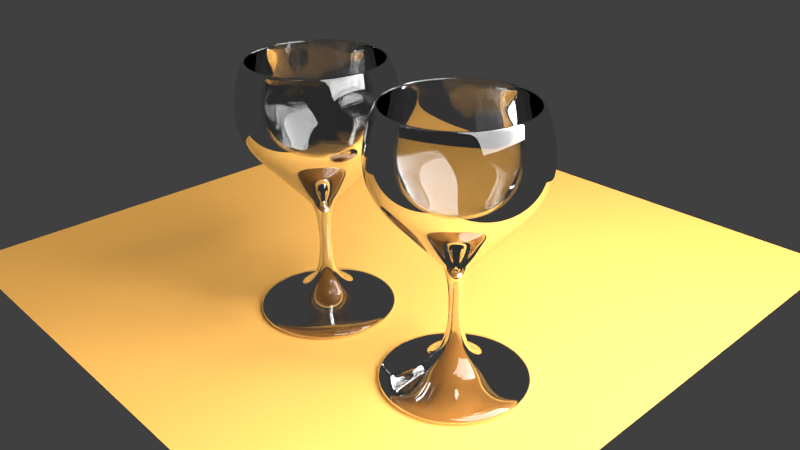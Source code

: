# Source: glass.blend  (saved by Blender 2.64.0; exported with 4.5.12 LTS)
import bpy
from mathutils import Matrix  # noqa: F401  (used for matrix-valued properties, if any)

bpy.ops.wm.read_factory_settings(use_empty=True)
scene = bpy.context.scene
scene.name = 'Scene'

# ---- collections
col_collection_1 = bpy.data.collections.new('Collection 1'); scene.collection.children.link(col_collection_1)

# ---- materials (node trees are filled in below, after node groups)
mat_material_004 = bpy.data.materials.new('Material.004')
mat_material_004.alpha_threshold = 0.0
mat_material_004.roughness = 0.5
mat_material_004.line_color = (0.0, 0.0, 0.0, 1.0)
mat_material_006 = bpy.data.materials.new('Material.006')
mat_material_006.alpha_threshold = 0.0
mat_material_006.roughness = 0.5
mat_material_006.line_color = (0.0, 0.0, 0.0, 1.0)
mat_material_005 = bpy.data.materials.new('Material.005')
mat_material_005.alpha_threshold = 0.0
mat_material_005.roughness = 0.5
mat_material_005.line_color = (0.0, 0.0, 0.0, 1.0)

# ---- material node trees
mat_material_004.use_nodes = True; mat_material_004.node_tree.nodes.clear()
_N = mat_material_004.node_tree.nodes; _L = mat_material_004.node_tree.links
n0 = _N.new('ShaderNodeOutputMaterial'); n0.name = 'Material Output'; n0.location = (300, 300)
n0.width = 120
n1 = _N.new('ShaderNodeBsdfGlass'); n1.name = 'Glass BSDF'; n1.location = (100, 300)
n1.distribution = 'BECKMANN'
n1.inputs[0].default_value = (0.8, 0.8, 0.8, 1.0)
n1.inputs[2].default_value = 1.45
_L.new(n1.outputs[0], n0.inputs[0])
n0.is_active_output = True
mat_material_006.use_nodes = True; mat_material_006.node_tree.nodes.clear()
_N = mat_material_006.node_tree.nodes; _L = mat_material_006.node_tree.links
n0 = _N.new('ShaderNodeOutputMaterial'); n0.name = 'Material Output'; n0.location = (300, 300)
n0.width = 120
n1 = _N.new('ShaderNodeEmission'); n1.name = 'Emission'; n1.location = (100, 300)
n1.width = 150
n1.inputs[0].default_value = (0.8, 0.8, 0.8, 1.0)
n1.inputs[1].default_value = 20.0
_L.new(n1.outputs[0], n0.inputs[0])
n0.is_active_output = True
mat_material_005.use_nodes = True; mat_material_005.node_tree.nodes.clear()
_N = mat_material_005.node_tree.nodes; _L = mat_material_005.node_tree.links
n0 = _N.new('ShaderNodeOutputMaterial'); n0.name = 'Material Output'; n0.location = (300, 300)
n0.width = 120
n1 = _N.new('ShaderNodeBsdfDiffuse'); n1.name = 'Diffuse BSDF'; n1.location = (10, 300)
n1.inputs[0].default_value = (0.8, 0.4111, 0.09398, 1.0)
_L.new(n1.outputs[0], n0.inputs[0])
n0.is_active_output = True

# ---- world
world_world = bpy.data.worlds.new('World'); scene.world = world_world
world_world.color = (0.05088, 0.05088, 0.05088)
world_world.use_sun_shadow = False
world_world.sun_shadow_jitter_overblur = 0.0
world_world.cycles.sampling_method = 'MANUAL'
world_world.cycles.sample_map_resolution = 256

# ---- cameras
cam_camera = bpy.data.cameras.new('Camera')
cam_camera.clip_end = 100.0
cam_camera.lens = 35.0
cam_camera.sensor_width = 32.0
cam_camera.sensor_height = 18.0
cam_camera.ortho_scale = 7.314
cam_camera.dof.focus_distance = 0.0

# ---- lights
light_lamp = bpy.data.lights.new('Lamp', 'POINT')
light_lamp.transmission_factor = 0.0
light_lamp.cutoff_distance = 30.0
light_lamp.energy = 100.0
light_lamp.shadow_buffer_clip_start = 1.001
light_lamp.shadow_soft_size = 1.0
light_lamp.shadow_maximum_resolution = 0.006
light_lamp.use_absolute_resolution = True
light_lamp.cycles.use_multiple_importance_sampling = False

# ---- meshes
me_cylinder_001 = bpy.data.meshes.new('Cylinder.001')
me_cylinder_001.from_pydata([(8.451e-08, 2.084e-07, -0.9363), (8.473e-08, 0.2641, -1.0), (3.592e-09, 0.9673, 1.043), (0.05152, 0.259, -1.0), (0.1887, 0.9487, 1.043), (0.1011, 0.244, -1.0), (0.3702, 0.8937, 1.043), (0.1467, 0.2196, -1.0), (0.5374, 0.8043, 1.043), (0.1868, 0.1868, -1.0), (0.684, 0.684, 1.043), (0.2196, 0.1467, -1.0), (0.8043, 0.5374, 1.043), (0.244, 0.1011, -1.0), (0.8937, 0.3702, 1.043), (0.259, 0.05152, -1.0), (0.9487, 0.1887, 1.043), (0.2641, 2.233e-07, -1.0), (0.9673, 8.05e-08, 1.043), (0.259, -0.05152, -1.0), (0.9487, -0.1887, 1.043), (0.244, -0.1011, -1.0), (0.8937, -0.3702, 1.043), (0.2196, -0.1467, -1.0), (0.8043, -0.5374, 1.043), (0.1868, -0.1868, -1.0), (0.684, -0.684, 1.043), (0.1467, -0.2196, -1.0), (0.5374, -0.8043, 1.043), (0.1011, -0.244, -1.0), (0.3702, -0.8937, 1.043), (0.05152, -0.259, -1.0), (0.1887, -0.9487, 1.043), (-1.322e-09, -0.2641, -1.0), (-3.116e-07, -0.9673, 1.043), (-0.05152, -0.259, -1.0), (-0.1887, -0.9487, 1.043), (-0.1011, -0.244, -1.0), (-0.3702, -0.8937, 1.043), (-0.1467, -0.2196, -1.0), (-0.5374, -0.8043, 1.043), (-0.1868, -0.1868, -1.0), (-0.684, -0.684, 1.043), (-0.2196, -0.1467, -1.0), (-0.8043, -0.5374, 1.043), (-0.244, -0.1011, -1.0), (-0.8937, -0.3702, 1.043), (-0.259, -0.05152, -1.0), (-0.9487, -0.1887, 1.043), (-0.2641, 4.584e-07, -1.0), (-0.9673, 9.415e-07, 1.043), (-0.259, 0.05153, -1.0), (-0.9487, 0.1887, 1.043), (-0.244, 0.1011, -1.0), (-0.8937, 0.3702, 1.043), (-0.2196, 0.1467, -1.0), (-0.8043, 0.5374, 1.043), (-0.1868, 0.1868, -1.0), (-0.684, 0.684, 1.043), (-0.1467, 0.2196, -1.0), (-0.5374, 0.8043, 1.043), (-0.1011, 0.244, -1.0), (-0.3702, 0.8937, 1.043), (-0.05152, 0.259, -1.0), (-0.1887, 0.9487, 1.043), (3.463e-08, 0.7084, -0.5), (-5.595e-09, 1.125, -0.04421), (-1.555e-08, 1.15, 0.5), (0.2244, 1.128, 0.5), (0.2195, 1.103, -0.04421), (0.1382, 0.6948, -0.5), (0.4402, 1.063, 0.5), (0.4305, 1.039, -0.04421), (0.2711, 0.6545, -0.5), (0.6391, 0.9564, 0.5), (0.625, 0.9354, -0.04421), (0.3936, 0.589, -0.5), (0.8134, 0.8134, 0.5), (0.7955, 0.7955, -0.04421), (0.5009, 0.5009, -0.5), (0.9564, 0.6391, 0.5), (0.9354, 0.625, -0.04421), (0.589, 0.3936, -0.5), (1.063, 0.4402, 0.5), (1.039, 0.4305, -0.04421), (0.6545, 0.2711, -0.5), (1.128, 0.2244, 0.5), (1.103, 0.2195, -0.04421), (0.6948, 0.1382, -0.5), (1.15, 3.803e-08, 0.5), (1.125, 4.57e-08, -0.04421), (0.7084, 1.366e-07, -0.5), (1.128, -0.2244, 0.5), (1.103, -0.2195, -0.04421), (0.6948, -0.1382, -0.5), (1.063, -0.4402, 0.5), (1.039, -0.4305, -0.04421), (0.6545, -0.2711, -0.5), (0.9564, -0.6391, 0.5), (0.9354, -0.625, -0.04421), (0.589, -0.3936, -0.5), (0.8134, -0.8134, 0.5), (0.7955, -0.7955, -0.04421), (0.5009, -0.5009, -0.5), (0.6391, -0.9564, 0.5), (0.625, -0.9354, -0.04421), (0.3936, -0.589, -0.5), (0.4402, -1.063, 0.5), (0.4305, -1.039, -0.04421), (0.2711, -0.6545, -0.5), (0.2244, -1.128, 0.5), (0.2195, -1.103, -0.04421), (0.1382, -0.6948, -0.5), (-3.904e-07, -1.15, 0.5), (-3.722e-07, -1.125, -0.04421), (-1.962e-07, -0.7084, -0.5), (-0.2244, -1.128, 0.5), (-0.2195, -1.103, -0.04421), (-0.1382, -0.6948, -0.5), (-0.4402, -1.063, 0.5), (-0.4305, -1.039, -0.04421), (-0.2711, -0.6545, -0.5), (-0.6391, -0.9564, 0.5), (-0.625, -0.9354, -0.04421), (-0.3936, -0.589, -0.5), (-0.8134, -0.8134, 0.5), (-0.7955, -0.7955, -0.04421), (-0.5009, -0.5009, -0.5), (-0.9564, -0.6391, 0.5), (-0.9354, -0.625, -0.04421), (-0.589, -0.3936, -0.5), (-1.063, -0.4402, 0.5), (-1.039, -0.4305, -0.04421), (-0.6545, -0.2711, -0.5), (-1.128, -0.2244, 0.5), (-1.103, -0.2195, -0.04421), (-0.6948, -0.1382, -0.5), (-1.15, 1.062e-06, 0.5), (-1.125, 1.047e-06, -0.04421), (-0.7084, 7.671e-07, -0.5), (-1.128, 0.2244, 0.5), (-1.103, 0.2195, -0.04421), (-0.6948, 0.1382, -0.5), (-1.063, 0.4402, 0.5), (-1.039, 0.4305, -0.04421), (-0.6545, 0.2711, -0.5), (-0.9564, 0.6391, 0.5), (-0.9354, 0.625, -0.04421), (-0.589, 0.3936, -0.5), (-0.8134, 0.8134, 0.5), (-0.7955, 0.7955, -0.04421), (-0.5009, 0.5009, -0.5), (-0.639, 0.9564, 0.5), (-0.625, 0.9354, -0.04421), (-0.3936, 0.589, -0.5), (-0.4402, 1.063, 0.5), (-0.4305, 1.039, -0.04421), (-0.2711, 0.6545, -0.5), (-0.2244, 1.128, 0.5), (-0.2195, 1.103, -0.04421), (-0.1382, 0.6948, -0.5), (8.451e-08, 0.2472, -0.9363), (8.563e-09, 0.9053, 0.9756), (0.04822, 0.2424, -0.9363), (0.1766, 0.8879, 0.9756), (0.09459, 0.2284, -0.9363), (0.3464, 0.8364, 0.9756), (0.1373, 0.2055, -0.9363), (0.503, 0.7527, 0.9756), (0.1748, 0.1748, -0.9363), (0.6401, 0.6401, 0.9756), (0.2055, 0.1373, -0.9363), (0.7527, 0.503, 0.9756), (0.2284, 0.09459, -0.9363), (0.8364, 0.3464, 0.9756), (0.2424, 0.04822, -0.9363), (0.8879, 0.1766, 0.9756), (0.2472, 2.27e-07, -0.9363), (0.9053, 9.339e-08, 0.9756), (0.2424, -0.04822, -0.9363), (0.8879, -0.1766, 0.9756), (0.2284, -0.09459, -0.9363), (0.8364, -0.3464, 0.9756), (0.2055, -0.1373, -0.9363), (0.7527, -0.503, 0.9756), (0.1748, -0.1748, -0.9363), (0.6401, -0.6401, 0.9756), (0.1373, -0.2055, -0.9363), (0.503, -0.7527, 0.9756), (0.09459, -0.2284, -0.9363), (0.3464, -0.8364, 0.9756), (0.04822, -0.2424, -0.9363), (0.1766, -0.8879, 0.9756), (3.964e-09, -0.2472, -0.9363), (-2.864e-07, -0.9053, 0.9756), (-0.04822, -0.2424, -0.9363), (-0.1766, -0.8879, 0.9756), (-0.09459, -0.2284, -0.9363), (-0.3464, -0.8364, 0.9756), (-0.1373, -0.2055, -0.9363), (-0.503, -0.7527, 0.9756), (-0.1748, -0.1748, -0.9363), (-0.6401, -0.6401, 0.9756), (-0.2055, -0.1373, -0.9363), (-0.7527, -0.503, 0.9756), (-0.2284, -0.09459, -0.9363), (-0.8364, -0.3464, 0.9756), (-0.2424, -0.04822, -0.9363), (-0.8879, -0.1766, 0.9756), (-0.2472, 4.471e-07, -0.9363), (-0.9053, 8.992e-07, 0.9756), (-0.2424, 0.04822, -0.9363), (-0.8879, 0.1766, 0.9756), (-0.2284, 0.09459, -0.9363), (-0.8364, 0.3464, 0.9756), (-0.2055, 0.1373, -0.9363), (-0.7527, 0.503, 0.9756), (-0.1748, 0.1748, -0.9363), (-0.6401, 0.6402, 0.9756), (-0.1373, 0.2055, -0.9363), (-0.503, 0.7527, 0.9756), (-0.09459, 0.2284, -0.9363), (-0.3464, 0.8364, 0.9756), (-0.04822, 0.2424, -0.9363), (-0.1766, 0.8879, 0.9756), (3.761e-08, 0.663, -0.4684), (-3.487e-11, 1.053, -0.04179), (-9.355e-09, 1.077, 0.4675), (0.21, 1.056, 0.4675), (0.2054, 1.033, -0.04179), (0.1293, 0.6503, -0.4684), (0.412, 0.9946, 0.4675), (0.4029, 0.9728, -0.04179), (0.2537, 0.6125, -0.4684), (0.5981, 0.8951, 0.4675), (0.585, 0.8755, -0.04179), (0.3683, 0.5513, -0.4684), (0.7612, 0.7612, 0.4675), (0.7445, 0.7445, -0.04179), (0.4688, 0.4688, -0.4684), (0.8951, 0.5981, 0.4675), (0.8755, 0.585, -0.04179), (0.5513, 0.3683, -0.4684), (0.9946, 0.412, 0.4675), (0.9728, 0.4029, -0.04179), (0.6125, 0.2537, -0.4684), (1.056, 0.21, 0.4675), (1.033, 0.2054, -0.04179), (0.6503, 0.1293, -0.4684), (1.077, 5.364e-08, 0.4675), (1.053, 6.082e-08, -0.04179), (0.663, 1.459e-07, -0.4684), (1.056, -0.21, 0.4675), (1.033, -0.2054, -0.04179), (0.6503, -0.1293, -0.4684), (0.9946, -0.412, 0.4675), (0.9728, -0.4029, -0.04179), (0.6125, -0.2537, -0.4684), (0.8951, -0.5981, 0.4675), (0.8755, -0.585, -0.04179), (0.5513, -0.3683, -0.4684), (0.7612, -0.7612, 0.4675), (0.7445, -0.7445, -0.04179), (0.4688, -0.4688, -0.4684), (0.5981, -0.8951, 0.4675), (0.585, -0.8755, -0.04179), (0.3683, -0.5513, -0.4684), (0.412, -0.9946, 0.4675), (0.4029, -0.9728, -0.04179), (0.2537, -0.6125, -0.4684), (0.21, -1.056, 0.4675), (0.2054, -1.033, -0.04179), (0.1293, -0.6503, -0.4684), (-3.601e-07, -1.077, 0.4675), (-3.431e-07, -1.053, -0.04179), (-1.784e-07, -0.663, -0.4684), (-0.21, -1.056, 0.4675), (-0.2054, -1.033, -0.04179), (-0.1293, -0.6503, -0.4684), (-0.412, -0.9946, 0.4675), (-0.4029, -0.9728, -0.04179), (-0.2537, -0.6125, -0.4684), (-0.5981, -0.8951, 0.4675), (-0.585, -0.8755, -0.04179), (-0.3683, -0.5513, -0.4684), (-0.7612, -0.7612, 0.4675), (-0.7445, -0.7445, -0.04179), (-0.4688, -0.4688, -0.4684), (-0.8951, -0.5981, 0.4675), (-0.8755, -0.585, -0.04179), (-0.5513, -0.3683, -0.4684), (-0.9946, -0.412, 0.4675), (-0.9728, -0.4029, -0.04179), (-0.6125, -0.2537, -0.4684), (-1.056, -0.21, 0.4675), (-1.033, -0.2054, -0.04179), (-0.6503, -0.1293, -0.4684), (-1.077, 1.012e-06, 0.4675), (-1.053, 9.98e-07, -0.04179), (-0.663, 7.36e-07, -0.4684), (-1.056, 0.21, 0.4675), (-1.033, 0.2054, -0.04179), (-0.6503, 0.1293, -0.4684), (-0.9946, 0.412, 0.4675), (-0.9728, 0.4029, -0.04179), (-0.6125, 0.2537, -0.4684), (-0.8951, 0.5981, 0.4675), (-0.8755, 0.585, -0.04179), (-0.5513, 0.3683, -0.4684), (-0.7612, 0.7612, 0.4675), (-0.7445, 0.7445, -0.04179), (-0.4688, 0.4688, -0.4684), (-0.5981, 0.8951, 0.4675), (-0.585, 0.8755, -0.04179), (-0.3683, 0.5513, -0.4684), (-0.412, 0.9946, 0.4675), (-0.4029, 0.9728, -0.04179), (-0.2537, 0.6125, -0.4684), (-0.21, 1.056, 0.4675), (-0.2054, 1.033, -0.04179), (-0.1293, 0.6503, -0.4684), (9.996e-08, 0.076, -1.182), (0.01483, 0.07454, -1.182), (0.02908, 0.07021, -1.182), (0.04222, 0.06319, -1.182), (0.05374, 0.05374, -1.182), (0.06319, 0.04222, -1.182), (0.07021, 0.02908, -1.182), (0.07454, 0.01483, -1.182), (0.076, 2.598e-07, -1.182), (0.07454, -0.01483, -1.182), (0.07021, -0.02908, -1.182), (0.06319, -0.04222, -1.182), (0.05374, -0.05374, -1.182), (0.04222, -0.06319, -1.182), (0.02908, -0.07021, -1.182), (0.01483, -0.07454, -1.182), (7.52e-08, -0.076, -1.182), (-0.01483, -0.07454, -1.182), (-0.02908, -0.07021, -1.182), (-0.04222, -0.06319, -1.182), (-0.05374, -0.05374, -1.182), (-0.06319, -0.04222, -1.182), (-0.07021, -0.02908, -1.182), (-0.07454, -0.01483, -1.182), (-0.076, 3.274e-07, -1.182), (-0.07454, 0.01483, -1.182), (-0.07021, 0.02908, -1.182), (-0.06319, 0.04222, -1.182), (-0.05374, 0.05374, -1.182), (-0.04222, 0.06319, -1.182), (-0.02908, 0.07021, -1.182), (-0.01483, 0.07454, -1.182), (9.996e-08, 0.076, -2.385), (0.01483, 0.07454, -2.385), (0.02908, 0.07021, -2.385), (0.04222, 0.06319, -2.385), (0.05374, 0.05374, -2.385), (0.06319, 0.04222, -2.385), (0.07021, 0.02908, -2.385), (0.07454, 0.01483, -2.385), (0.076, 2.598e-07, -2.385), (0.07454, -0.01483, -2.385), (0.07021, -0.02908, -2.385), (0.06319, -0.04222, -2.385), (0.05374, -0.05374, -2.385), (0.04222, -0.06319, -2.385), (0.02908, -0.07021, -2.385), (0.01483, -0.07454, -2.385), (7.52e-08, -0.076, -2.385), (-0.01483, -0.07454, -2.385), (-0.02908, -0.07021, -2.385), (-0.04222, -0.06319, -2.385), (-0.05374, -0.05374, -2.385), (-0.06319, -0.04222, -2.385), (-0.07021, -0.02908, -2.385), (-0.07454, -0.01483, -2.385), (-0.076, 3.274e-07, -2.385), (-0.07454, 0.01483, -2.385), (-0.07021, 0.02908, -2.385), (-0.06319, 0.04222, -2.385), (-0.05374, 0.05374, -2.385), (-0.04222, 0.06319, -2.385), (-0.02908, 0.07021, -2.385), (-0.01483, 0.07454, -2.385), (2.975e-08, -6.315e-08, -2.801), (7.805e-08, 0.5936, -2.594), (0.1158, 0.5822, -2.594), (0.2271, 0.5484, -2.594), (0.3298, 0.4935, -2.594), (0.4197, 0.4197, -2.594), (0.4935, 0.3298, -2.594), (0.5484, 0.2271, -2.594), (0.5822, 0.1158, -2.594), (0.5936, 1.317e-07, -2.594), (0.5822, -0.1158, -2.594), (0.5484, -0.2271, -2.594), (0.4935, -0.3298, -2.594), (0.4197, -0.4197, -2.594), (0.3298, -0.4935, -2.594), (0.2271, -0.5484, -2.594), (0.1158, -0.5822, -2.594), (-1.154e-07, -0.5936, -2.594), (-0.1158, -0.5822, -2.594), (-0.2271, -0.5484, -2.594), (-0.3298, -0.4935, -2.594), (-0.4197, -0.4197, -2.594), (-0.4935, -0.3298, -2.594), (-0.5484, -0.2271, -2.594), (-0.5822, -0.1158, -2.594), (-0.5936, 6.6e-07, -2.594), (-0.5822, 0.1158, -2.594), (-0.5484, 0.2271, -2.594), (-0.4935, 0.3298, -2.594), (-0.4197, 0.4197, -2.594), (-0.3298, 0.4935, -2.594), (-0.2271, 0.5484, -2.594), (-0.1158, 0.5822, -2.594), (2.975e-08, 1.027, -2.688), (0.2003, 1.007, -2.688), (0.3928, 0.9484, -2.688), (0.5703, 0.8535, -2.688), (0.7259, 0.7259, -2.688), (0.8535, 0.5703, -2.688), (0.9484, 0.3928, -2.688), (1.007, 0.2003, -2.688), (1.027, 1.435e-08, -2.688), (1.007, -0.2003, -2.688), (0.9484, -0.3928, -2.688), (0.8535, -0.5703, -2.688), (0.7259, -0.7259, -2.688), (0.5703, -0.8535, -2.688), (0.3928, -0.9484, -2.688), (0.2003, -1.007, -2.688), (-3.047e-07, -1.027, -2.688), (-0.2003, -1.007, -2.688), (-0.3928, -0.9484, -2.688), (-0.5703, -0.8535, -2.688), (-0.7259, -0.7259, -2.688), (-0.8535, -0.5703, -2.688), (-0.9484, -0.3928, -2.688), (-1.007, -0.2003, -2.688), (-1.027, 9.281e-07, -2.688), (-1.007, 0.2003, -2.688), (-0.9484, 0.3928, -2.688), (-0.8535, 0.5703, -2.688), (-0.7259, 0.7259, -2.688), (-0.5703, 0.8535, -2.688), (-0.3928, 0.9484, -2.688), (-0.2003, 1.007, -2.688), (2.975e-08, 1.027, -2.801), (0.2003, 1.007, -2.801), (0.3928, 0.9484, -2.801), (0.5703, 0.8535, -2.801), (0.7259, 0.7259, -2.801), (0.8535, 0.5703, -2.801), (0.9484, 0.3928, -2.801), (1.007, 0.2003, -2.801), (1.027, 1.435e-08, -2.801), (1.007, -0.2003, -2.801), (0.9484, -0.3928, -2.801), (0.8535, -0.5703, -2.801), (0.7259, -0.7259, -2.801), (0.5703, -0.8535, -2.801), (0.3928, -0.9484, -2.801), (0.2003, -1.007, -2.801), (-3.047e-07, -1.027, -2.801), (-0.2003, -1.007, -2.801), (-0.3928, -0.9484, -2.801), (-0.5703, -0.8535, -2.801), (-0.7259, -0.7259, -2.801), (-0.8535, -0.5703, -2.801), (-0.9484, -0.3928, -2.801), (-1.007, -0.2003, -2.801), (-1.027, 9.281e-07, -2.801), (-1.007, 0.2003, -2.801), (-0.9484, 0.3928, -2.801), (-0.8535, 0.5703, -2.801), (-0.7259, 0.7259, -2.801), (-0.5703, 0.8535, -2.801), (-0.3928, 0.9484, -2.801), (-0.2003, 1.007, -2.801)], [], [(324, 325, 9, 7), (270, 192, 194, 273), (67, 68, 4, 2), (331, 332, 23, 21), (0, 191, 193), (68, 71, 6, 4), (338, 339, 37, 35), (267, 190, 192, 270), (71, 74, 8, 6), (345, 346, 51, 49), (0, 189, 191), (74, 77, 10, 8), (352, 321, 1, 63), (264, 188, 190, 267), (77, 80, 12, 10), (327, 328, 15, 13), (0, 187, 189), (80, 83, 14, 12), (321, 322, 3, 1), (261, 186, 188, 264), (83, 86, 16, 14), (334, 335, 29, 27), (0, 185, 187), (86, 89, 18, 16), (341, 342, 43, 41), (258, 184, 186, 261), (89, 92, 20, 18), (348, 349, 57, 55), (0, 183, 185), (92, 95, 22, 20), (323, 324, 7, 5), (255, 182, 184, 258), (95, 98, 24, 22), (330, 331, 21, 19), (0, 181, 183), (98, 101, 26, 24), (337, 338, 35, 33), (252, 180, 182, 255), (101, 104, 28, 26), (344, 345, 49, 47), (0, 179, 181), (104, 107, 30, 28), (351, 352, 63, 61), (249, 178, 180, 252), (107, 110, 32, 30), (326, 327, 13, 11), (0, 177, 179), (110, 113, 34, 32), (333, 334, 27, 25), (246, 176, 178, 249), (113, 116, 36, 34), (340, 341, 41, 39), (0, 175, 177), (116, 119, 38, 36), (347, 348, 55, 53), (243, 174, 176, 246), (119, 122, 40, 38), (322, 323, 5, 3), (0, 173, 175), (122, 125, 42, 40), (329, 330, 19, 17), (240, 172, 174, 243), (125, 128, 44, 42), (336, 337, 33, 31), (0, 171, 173), (128, 131, 46, 44), (343, 344, 47, 45), (237, 170, 172, 240), (131, 134, 48, 46), (350, 351, 61, 59), (0, 169, 171), (134, 137, 50, 48), (325, 326, 11, 9), (234, 168, 170, 237), (137, 140, 52, 50), (332, 333, 25, 23), (0, 167, 169), (140, 143, 54, 52), (339, 340, 39, 37), (231, 166, 168, 234), (143, 146, 56, 54), (346, 347, 53, 51), (0, 165, 167), (146, 149, 58, 56), (328, 329, 17, 15), (228, 164, 166, 231), (149, 152, 60, 58), (335, 336, 31, 29), (0, 163, 165), (152, 155, 62, 60), (342, 343, 45, 43), (227, 162, 164, 228), (155, 158, 64, 62), (349, 350, 59, 57), (0, 161, 163), (158, 67, 2, 64), (1, 3, 70, 65), (65, 70, 69, 66), (66, 69, 68, 67), (3, 5, 73, 70), (70, 73, 72, 69), (69, 72, 71, 68), (5, 7, 76, 73), (73, 76, 75, 72), (72, 75, 74, 71), (7, 9, 79, 76), (76, 79, 78, 75), (75, 78, 77, 74), (9, 11, 82, 79), (79, 82, 81, 78), (78, 81, 80, 77), (11, 13, 85, 82), (82, 85, 84, 81), (81, 84, 83, 80), (13, 15, 88, 85), (85, 88, 87, 84), (84, 87, 86, 83), (15, 17, 91, 88), (88, 91, 90, 87), (87, 90, 89, 86), (17, 19, 94, 91), (91, 94, 93, 90), (90, 93, 92, 89), (19, 21, 97, 94), (94, 97, 96, 93), (93, 96, 95, 92), (21, 23, 100, 97), (97, 100, 99, 96), (96, 99, 98, 95), (23, 25, 103, 100), (100, 103, 102, 99), (99, 102, 101, 98), (25, 27, 106, 103), (103, 106, 105, 102), (102, 105, 104, 101), (27, 29, 109, 106), (106, 109, 108, 105), (105, 108, 107, 104), (29, 31, 112, 109), (109, 112, 111, 108), (108, 111, 110, 107), (31, 33, 115, 112), (112, 115, 114, 111), (111, 114, 113, 110), (33, 35, 118, 115), (115, 118, 117, 114), (114, 117, 116, 113), (35, 37, 121, 118), (118, 121, 120, 117), (117, 120, 119, 116), (37, 39, 124, 121), (121, 124, 123, 120), (120, 123, 122, 119), (39, 41, 127, 124), (124, 127, 126, 123), (123, 126, 125, 122), (41, 43, 130, 127), (127, 130, 129, 126), (126, 129, 128, 125), (43, 45, 133, 130), (130, 133, 132, 129), (129, 132, 131, 128), (45, 47, 136, 133), (133, 136, 135, 132), (132, 135, 134, 131), (47, 49, 139, 136), (136, 139, 138, 135), (135, 138, 137, 134), (49, 51, 142, 139), (139, 142, 141, 138), (138, 141, 140, 137), (51, 53, 145, 142), (142, 145, 144, 141), (141, 144, 143, 140), (53, 55, 148, 145), (145, 148, 147, 144), (144, 147, 146, 143), (55, 57, 151, 148), (148, 151, 150, 147), (147, 150, 149, 146), (57, 59, 154, 151), (151, 154, 153, 150), (150, 153, 152, 149), (59, 61, 157, 154), (154, 157, 156, 153), (153, 156, 155, 152), (61, 63, 160, 157), (157, 160, 159, 156), (156, 159, 158, 155), (63, 1, 65, 160), (160, 65, 66, 159), (159, 66, 67, 158), (0, 193, 195), (273, 194, 196, 276), (0, 195, 197), (276, 196, 198, 279), (0, 197, 199), (279, 198, 200, 282), (0, 199, 201), (282, 200, 202, 285), (0, 201, 203), (285, 202, 204, 288), (0, 203, 205), (288, 204, 206, 291), (0, 205, 207), (291, 206, 208, 294), (0, 207, 209), (294, 208, 210, 297), (0, 209, 211), (297, 210, 212, 300), (0, 211, 213), (300, 212, 214, 303), (0, 213, 215), (303, 214, 216, 306), (0, 215, 217), (306, 216, 218, 309), (0, 217, 219), (309, 218, 220, 312), (0, 219, 221), (312, 220, 222, 315), (0, 221, 223), (315, 222, 224, 318), (0, 223, 161), (318, 224, 162, 227), (161, 225, 230, 163), (225, 226, 229, 230), (226, 227, 228, 229), (163, 230, 233, 165), (230, 229, 232, 233), (229, 228, 231, 232), (165, 233, 236, 167), (233, 232, 235, 236), (232, 231, 234, 235), (167, 236, 239, 169), (236, 235, 238, 239), (235, 234, 237, 238), (169, 239, 242, 171), (239, 238, 241, 242), (238, 237, 240, 241), (171, 242, 245, 173), (242, 241, 244, 245), (241, 240, 243, 244), (173, 245, 248, 175), (245, 244, 247, 248), (244, 243, 246, 247), (175, 248, 251, 177), (248, 247, 250, 251), (247, 246, 249, 250), (177, 251, 254, 179), (251, 250, 253, 254), (250, 249, 252, 253), (179, 254, 257, 181), (254, 253, 256, 257), (253, 252, 255, 256), (181, 257, 260, 183), (257, 256, 259, 260), (256, 255, 258, 259), (183, 260, 263, 185), (260, 259, 262, 263), (259, 258, 261, 262), (185, 263, 266, 187), (263, 262, 265, 266), (262, 261, 264, 265), (187, 266, 269, 189), (266, 265, 268, 269), (265, 264, 267, 268), (189, 269, 272, 191), (269, 268, 271, 272), (268, 267, 270, 271), (191, 272, 275, 193), (272, 271, 274, 275), (271, 270, 273, 274), (193, 275, 278, 195), (275, 274, 277, 278), (274, 273, 276, 277), (195, 278, 281, 197), (278, 277, 280, 281), (277, 276, 279, 280), (197, 281, 284, 199), (281, 280, 283, 284), (280, 279, 282, 283), (199, 284, 287, 201), (284, 283, 286, 287), (283, 282, 285, 286), (201, 287, 290, 203), (287, 286, 289, 290), (286, 285, 288, 289), (203, 290, 293, 205), (290, 289, 292, 293), (289, 288, 291, 292), (205, 293, 296, 207), (293, 292, 295, 296), (292, 291, 294, 295), (207, 296, 299, 209), (296, 295, 298, 299), (295, 294, 297, 298), (209, 299, 302, 211), (299, 298, 301, 302), (298, 297, 300, 301), (211, 302, 305, 213), (302, 301, 304, 305), (301, 300, 303, 304), (213, 305, 308, 215), (305, 304, 307, 308), (304, 303, 306, 307), (215, 308, 311, 217), (308, 307, 310, 311), (307, 306, 309, 310), (217, 311, 314, 219), (311, 310, 313, 314), (310, 309, 312, 313), (219, 314, 317, 221), (314, 313, 316, 317), (313, 312, 315, 316), (221, 317, 320, 223), (317, 316, 319, 320), (316, 315, 318, 319), (223, 320, 225, 161), (320, 319, 226, 225), (319, 318, 227, 226), (220, 218, 58, 60), (206, 204, 44, 46), (192, 190, 30, 32), (178, 176, 16, 18), (214, 212, 52, 54), (200, 198, 38, 40), (186, 184, 24, 26), (172, 170, 10, 12), (222, 220, 60, 62), (208, 206, 46, 48), (194, 192, 32, 34), (180, 178, 18, 20), (166, 164, 4, 6), (216, 214, 54, 56), (202, 200, 40, 42), (188, 186, 26, 28), (174, 172, 12, 14), (162, 224, 64, 2), (224, 222, 62, 64), (210, 208, 48, 50), (196, 194, 34, 36), (182, 180, 20, 22), (168, 166, 6, 8), (218, 216, 56, 58), (204, 202, 42, 44), (164, 162, 2, 4), (190, 188, 28, 30), (176, 174, 14, 16), (212, 210, 50, 52), (198, 196, 36, 38), (184, 182, 22, 24), (170, 168, 8, 10), (378, 379, 347, 346), (362, 363, 331, 330), (381, 382, 350, 349), (365, 366, 334, 333), (384, 353, 321, 352), (368, 369, 337, 336), (371, 372, 340, 339), (355, 356, 324, 323), (374, 375, 343, 342), (358, 359, 327, 326), (377, 378, 346, 345), (361, 362, 330, 329), (380, 381, 349, 348), (364, 365, 333, 332), (383, 384, 352, 351), (367, 368, 336, 335), (370, 371, 339, 338), (354, 355, 323, 322), (373, 374, 342, 341), (357, 358, 326, 325), (376, 377, 345, 344), (360, 361, 329, 328), (379, 380, 348, 347), (363, 364, 332, 331), (382, 383, 351, 350), (366, 367, 335, 334), (369, 370, 338, 337), (353, 354, 322, 321), (372, 373, 341, 340), (356, 357, 325, 324), (375, 376, 344, 343), (359, 360, 328, 327), (411, 412, 379, 378), (395, 396, 363, 362), (414, 415, 382, 381), (398, 399, 366, 365), (417, 386, 353, 384), (401, 402, 369, 368), (404, 405, 372, 371), (388, 389, 356, 355), (407, 408, 375, 374), (391, 392, 359, 358), (410, 411, 378, 377), (394, 395, 362, 361), (413, 414, 381, 380), (397, 398, 365, 364), (416, 417, 384, 383), (400, 401, 368, 367), (403, 404, 371, 370), (387, 388, 355, 354), (406, 407, 374, 373), (390, 391, 358, 357), (409, 410, 377, 376), (393, 394, 361, 360), (412, 413, 380, 379), (396, 397, 364, 363), (415, 416, 383, 382), (399, 400, 367, 366), (402, 403, 370, 369), (386, 387, 354, 353), (405, 406, 373, 372), (389, 390, 357, 356), (408, 409, 376, 375), (392, 393, 360, 359), (446, 447, 415, 414), (430, 431, 399, 398), (449, 418, 386, 417), (433, 434, 402, 401), (436, 437, 405, 404), (420, 421, 389, 388), (439, 440, 408, 407), (423, 424, 392, 391), (442, 443, 411, 410), (426, 427, 395, 394), (445, 446, 414, 413), (429, 430, 398, 397), (448, 449, 417, 416), (432, 433, 401, 400), (435, 436, 404, 403), (419, 420, 388, 387), (438, 439, 407, 406), (422, 423, 391, 390), (441, 442, 410, 409), (425, 426, 394, 393), (444, 445, 413, 412), (428, 429, 397, 396), (447, 448, 416, 415), (431, 432, 400, 399), (434, 435, 403, 402), (418, 419, 387, 386), (437, 438, 406, 405), (421, 422, 390, 389), (440, 441, 409, 408), (424, 425, 393, 392), (443, 444, 412, 411), (427, 428, 396, 395), (478, 479, 447, 446), (462, 463, 431, 430), (481, 450, 418, 449), (465, 466, 434, 433), (468, 469, 437, 436), (452, 453, 421, 420), (471, 472, 440, 439), (455, 456, 424, 423), (474, 475, 443, 442), (458, 459, 427, 426), (477, 478, 446, 445), (461, 462, 430, 429), (480, 481, 449, 448), (464, 465, 433, 432), (467, 468, 436, 435), (451, 452, 420, 419), (470, 471, 439, 438), (454, 455, 423, 422), (473, 474, 442, 441), (457, 458, 426, 425), (476, 477, 445, 444), (460, 461, 429, 428), (479, 480, 448, 447), (463, 464, 432, 431), (466, 467, 435, 434), (450, 451, 419, 418), (469, 470, 438, 437), (453, 454, 422, 421), (472, 473, 441, 440), (456, 457, 425, 424), (475, 476, 444, 443), (459, 460, 428, 427), (385, 451, 450), (385, 452, 451), (385, 453, 452), (385, 454, 453), (385, 455, 454), (385, 456, 455), (385, 457, 456), (385, 458, 457), (385, 459, 458), (385, 460, 459), (385, 461, 460), (385, 462, 461), (385, 463, 462), (385, 464, 463), (385, 465, 464), (385, 466, 465), (385, 467, 466), (385, 468, 467), (385, 469, 468), (385, 470, 469), (385, 471, 470), (385, 472, 471), (385, 473, 472), (385, 474, 473), (385, 475, 474), (385, 476, 475), (385, 477, 476), (385, 478, 477), (385, 479, 478), (385, 480, 479), (385, 481, 480), (385, 450, 481)])
me_cylinder_001.polygons.foreach_set('use_smooth', [True] * 512)
me_cylinder_001.materials.append(None)
me_cylinder_001.use_remesh_preserve_volume = False
me_cylinder_001.use_remesh_preserve_attributes = False
me_cylinder_001.use_mirror_vertex_groups = False
me_cylinder_001.update()
me_plane_001 = bpy.data.meshes.new('Plane.001')
me_plane_001.from_pydata([(1.0, -1.0, 0.0), (-1.0, -1.0, 0.0), (1.0, 1.0, 0.0), (-1.0, 1.0, 0.0)], [], [(2, 3, 1, 0)])
me_plane_001.materials.append(mat_material_006)
me_plane_001.use_remesh_preserve_volume = False
me_plane_001.use_remesh_preserve_attributes = False
me_plane_001.use_mirror_vertex_groups = False
me_plane_001.update()
me_plane = bpy.data.meshes.new('Plane')
me_plane.from_pydata([(1.0, -1.0, 0.0), (-1.0, -1.0, 0.0), (1.0, 1.0, 0.0), (-1.0, 1.0, 0.0)], [], [(2, 3, 1, 0)])
me_plane.materials.append(mat_material_005)
me_plane.use_remesh_preserve_volume = False
me_plane.use_remesh_preserve_attributes = False
me_plane.use_mirror_vertex_groups = False
me_plane.update()
me_cylinder = bpy.data.meshes.new('Cylinder')
me_cylinder.from_pydata([(8.451e-08, 2.084e-07, -0.9363), (8.473e-08, 0.2641, -1.0), (3.592e-09, 0.9673, 1.043), (0.05152, 0.259, -1.0), (0.1887, 0.9487, 1.043), (0.1011, 0.244, -1.0), (0.3702, 0.8937, 1.043), (0.1467, 0.2196, -1.0), (0.5374, 0.8043, 1.043), (0.1868, 0.1868, -1.0), (0.684, 0.684, 1.043), (0.2196, 0.1467, -1.0), (0.8043, 0.5374, 1.043), (0.244, 0.1011, -1.0), (0.8937, 0.3702, 1.043), (0.259, 0.05152, -1.0), (0.9487, 0.1887, 1.043), (0.2641, 2.233e-07, -1.0), (0.9673, 8.05e-08, 1.043), (0.259, -0.05152, -1.0), (0.9487, -0.1887, 1.043), (0.244, -0.1011, -1.0), (0.8937, -0.3702, 1.043), (0.2196, -0.1467, -1.0), (0.8043, -0.5374, 1.043), (0.1868, -0.1868, -1.0), (0.684, -0.684, 1.043), (0.1467, -0.2196, -1.0), (0.5374, -0.8043, 1.043), (0.1011, -0.244, -1.0), (0.3702, -0.8937, 1.043), (0.05152, -0.259, -1.0), (0.1887, -0.9487, 1.043), (-1.322e-09, -0.2641, -1.0), (-3.116e-07, -0.9673, 1.043), (-0.05152, -0.259, -1.0), (-0.1887, -0.9487, 1.043), (-0.1011, -0.244, -1.0), (-0.3702, -0.8937, 1.043), (-0.1467, -0.2196, -1.0), (-0.5374, -0.8043, 1.043), (-0.1868, -0.1868, -1.0), (-0.684, -0.684, 1.043), (-0.2196, -0.1467, -1.0), (-0.8043, -0.5374, 1.043), (-0.244, -0.1011, -1.0), (-0.8937, -0.3702, 1.043), (-0.259, -0.05152, -1.0), (-0.9487, -0.1887, 1.043), (-0.2641, 4.584e-07, -1.0), (-0.9673, 9.415e-07, 1.043), (-0.259, 0.05153, -1.0), (-0.9487, 0.1887, 1.043), (-0.244, 0.1011, -1.0), (-0.8937, 0.3702, 1.043), (-0.2196, 0.1467, -1.0), (-0.8043, 0.5374, 1.043), (-0.1868, 0.1868, -1.0), (-0.684, 0.684, 1.043), (-0.1467, 0.2196, -1.0), (-0.5374, 0.8043, 1.043), (-0.1011, 0.244, -1.0), (-0.3702, 0.8937, 1.043), (-0.05152, 0.259, -1.0), (-0.1887, 0.9487, 1.043), (3.463e-08, 0.7084, -0.5), (-5.595e-09, 1.125, -0.04421), (-1.555e-08, 1.15, 0.5), (0.2244, 1.128, 0.5), (0.2195, 1.103, -0.04421), (0.1382, 0.6948, -0.5), (0.4402, 1.063, 0.5), (0.4305, 1.039, -0.04421), (0.2711, 0.6545, -0.5), (0.6391, 0.9564, 0.5), (0.625, 0.9354, -0.04421), (0.3936, 0.589, -0.5), (0.8134, 0.8134, 0.5), (0.7955, 0.7955, -0.04421), (0.5009, 0.5009, -0.5), (0.9564, 0.6391, 0.5), (0.9354, 0.625, -0.04421), (0.589, 0.3936, -0.5), (1.063, 0.4402, 0.5), (1.039, 0.4305, -0.04421), (0.6545, 0.2711, -0.5), (1.128, 0.2244, 0.5), (1.103, 0.2195, -0.04421), (0.6948, 0.1382, -0.5), (1.15, 3.803e-08, 0.5), (1.125, 4.57e-08, -0.04421), (0.7084, 1.366e-07, -0.5), (1.128, -0.2244, 0.5), (1.103, -0.2195, -0.04421), (0.6948, -0.1382, -0.5), (1.063, -0.4402, 0.5), (1.039, -0.4305, -0.04421), (0.6545, -0.2711, -0.5), (0.9564, -0.6391, 0.5), (0.9354, -0.625, -0.04421), (0.589, -0.3936, -0.5), (0.8134, -0.8134, 0.5), (0.7955, -0.7955, -0.04421), (0.5009, -0.5009, -0.5), (0.6391, -0.9564, 0.5), (0.625, -0.9354, -0.04421), (0.3936, -0.589, -0.5), (0.4402, -1.063, 0.5), (0.4305, -1.039, -0.04421), (0.2711, -0.6545, -0.5), (0.2244, -1.128, 0.5), (0.2195, -1.103, -0.04421), (0.1382, -0.6948, -0.5), (-3.904e-07, -1.15, 0.5), (-3.722e-07, -1.125, -0.04421), (-1.962e-07, -0.7084, -0.5), (-0.2244, -1.128, 0.5), (-0.2195, -1.103, -0.04421), (-0.1382, -0.6948, -0.5), (-0.4402, -1.063, 0.5), (-0.4305, -1.039, -0.04421), (-0.2711, -0.6545, -0.5), (-0.6391, -0.9564, 0.5), (-0.625, -0.9354, -0.04421), (-0.3936, -0.589, -0.5), (-0.8134, -0.8134, 0.5), (-0.7955, -0.7955, -0.04421), (-0.5009, -0.5009, -0.5), (-0.9564, -0.6391, 0.5), (-0.9354, -0.625, -0.04421), (-0.589, -0.3936, -0.5), (-1.063, -0.4402, 0.5), (-1.039, -0.4305, -0.04421), (-0.6545, -0.2711, -0.5), (-1.128, -0.2244, 0.5), (-1.103, -0.2195, -0.04421), (-0.6948, -0.1382, -0.5), (-1.15, 1.062e-06, 0.5), (-1.125, 1.047e-06, -0.04421), (-0.7084, 7.671e-07, -0.5), (-1.128, 0.2244, 0.5), (-1.103, 0.2195, -0.04421), (-0.6948, 0.1382, -0.5), (-1.063, 0.4402, 0.5), (-1.039, 0.4305, -0.04421), (-0.6545, 0.2711, -0.5), (-0.9564, 0.6391, 0.5), (-0.9354, 0.625, -0.04421), (-0.589, 0.3936, -0.5), (-0.8134, 0.8134, 0.5), (-0.7955, 0.7955, -0.04421), (-0.5009, 0.5009, -0.5), (-0.639, 0.9564, 0.5), (-0.625, 0.9354, -0.04421), (-0.3936, 0.589, -0.5), (-0.4402, 1.063, 0.5), (-0.4305, 1.039, -0.04421), (-0.2711, 0.6545, -0.5), (-0.2244, 1.128, 0.5), (-0.2195, 1.103, -0.04421), (-0.1382, 0.6948, -0.5), (8.451e-08, 0.2472, -0.9363), (8.563e-09, 0.9053, 0.9756), (0.04822, 0.2424, -0.9363), (0.1766, 0.8879, 0.9756), (0.09459, 0.2284, -0.9363), (0.3464, 0.8364, 0.9756), (0.1373, 0.2055, -0.9363), (0.503, 0.7527, 0.9756), (0.1748, 0.1748, -0.9363), (0.6401, 0.6401, 0.9756), (0.2055, 0.1373, -0.9363), (0.7527, 0.503, 0.9756), (0.2284, 0.09459, -0.9363), (0.8364, 0.3464, 0.9756), (0.2424, 0.04822, -0.9363), (0.8879, 0.1766, 0.9756), (0.2472, 2.27e-07, -0.9363), (0.9053, 9.339e-08, 0.9756), (0.2424, -0.04822, -0.9363), (0.8879, -0.1766, 0.9756), (0.2284, -0.09459, -0.9363), (0.8364, -0.3464, 0.9756), (0.2055, -0.1373, -0.9363), (0.7527, -0.503, 0.9756), (0.1748, -0.1748, -0.9363), (0.6401, -0.6401, 0.9756), (0.1373, -0.2055, -0.9363), (0.503, -0.7527, 0.9756), (0.09459, -0.2284, -0.9363), (0.3464, -0.8364, 0.9756), (0.04822, -0.2424, -0.9363), (0.1766, -0.8879, 0.9756), (3.964e-09, -0.2472, -0.9363), (-2.864e-07, -0.9053, 0.9756), (-0.04822, -0.2424, -0.9363), (-0.1766, -0.8879, 0.9756), (-0.09459, -0.2284, -0.9363), (-0.3464, -0.8364, 0.9756), (-0.1373, -0.2055, -0.9363), (-0.503, -0.7527, 0.9756), (-0.1748, -0.1748, -0.9363), (-0.6401, -0.6401, 0.9756), (-0.2055, -0.1373, -0.9363), (-0.7527, -0.503, 0.9756), (-0.2284, -0.09459, -0.9363), (-0.8364, -0.3464, 0.9756), (-0.2424, -0.04822, -0.9363), (-0.8879, -0.1766, 0.9756), (-0.2472, 4.471e-07, -0.9363), (-0.9053, 8.992e-07, 0.9756), (-0.2424, 0.04822, -0.9363), (-0.8879, 0.1766, 0.9756), (-0.2284, 0.09459, -0.9363), (-0.8364, 0.3464, 0.9756), (-0.2055, 0.1373, -0.9363), (-0.7527, 0.503, 0.9756), (-0.1748, 0.1748, -0.9363), (-0.6401, 0.6402, 0.9756), (-0.1373, 0.2055, -0.9363), (-0.503, 0.7527, 0.9756), (-0.09459, 0.2284, -0.9363), (-0.3464, 0.8364, 0.9756), (-0.04822, 0.2424, -0.9363), (-0.1766, 0.8879, 0.9756), (3.761e-08, 0.663, -0.4684), (-3.487e-11, 1.053, -0.04179), (-9.355e-09, 1.077, 0.4675), (0.21, 1.056, 0.4675), (0.2054, 1.033, -0.04179), (0.1293, 0.6503, -0.4684), (0.412, 0.9946, 0.4675), (0.4029, 0.9728, -0.04179), (0.2537, 0.6125, -0.4684), (0.5981, 0.8951, 0.4675), (0.585, 0.8755, -0.04179), (0.3683, 0.5513, -0.4684), (0.7612, 0.7612, 0.4675), (0.7445, 0.7445, -0.04179), (0.4688, 0.4688, -0.4684), (0.8951, 0.5981, 0.4675), (0.8755, 0.585, -0.04179), (0.5513, 0.3683, -0.4684), (0.9946, 0.412, 0.4675), (0.9728, 0.4029, -0.04179), (0.6125, 0.2537, -0.4684), (1.056, 0.21, 0.4675), (1.033, 0.2054, -0.04179), (0.6503, 0.1293, -0.4684), (1.077, 5.364e-08, 0.4675), (1.053, 6.082e-08, -0.04179), (0.663, 1.459e-07, -0.4684), (1.056, -0.21, 0.4675), (1.033, -0.2054, -0.04179), (0.6503, -0.1293, -0.4684), (0.9946, -0.412, 0.4675), (0.9728, -0.4029, -0.04179), (0.6125, -0.2537, -0.4684), (0.8951, -0.5981, 0.4675), (0.8755, -0.585, -0.04179), (0.5513, -0.3683, -0.4684), (0.7612, -0.7612, 0.4675), (0.7445, -0.7445, -0.04179), (0.4688, -0.4688, -0.4684), (0.5981, -0.8951, 0.4675), (0.585, -0.8755, -0.04179), (0.3683, -0.5513, -0.4684), (0.412, -0.9946, 0.4675), (0.4029, -0.9728, -0.04179), (0.2537, -0.6125, -0.4684), (0.21, -1.056, 0.4675), (0.2054, -1.033, -0.04179), (0.1293, -0.6503, -0.4684), (-3.601e-07, -1.077, 0.4675), (-3.431e-07, -1.053, -0.04179), (-1.784e-07, -0.663, -0.4684), (-0.21, -1.056, 0.4675), (-0.2054, -1.033, -0.04179), (-0.1293, -0.6503, -0.4684), (-0.412, -0.9946, 0.4675), (-0.4029, -0.9728, -0.04179), (-0.2537, -0.6125, -0.4684), (-0.5981, -0.8951, 0.4675), (-0.585, -0.8755, -0.04179), (-0.3683, -0.5513, -0.4684), (-0.7612, -0.7612, 0.4675), (-0.7445, -0.7445, -0.04179), (-0.4688, -0.4688, -0.4684), (-0.8951, -0.5981, 0.4675), (-0.8755, -0.585, -0.04179), (-0.5513, -0.3683, -0.4684), (-0.9946, -0.412, 0.4675), (-0.9728, -0.4029, -0.04179), (-0.6125, -0.2537, -0.4684), (-1.056, -0.21, 0.4675), (-1.033, -0.2054, -0.04179), (-0.6503, -0.1293, -0.4684), (-1.077, 1.012e-06, 0.4675), (-1.053, 9.98e-07, -0.04179), (-0.663, 7.36e-07, -0.4684), (-1.056, 0.21, 0.4675), (-1.033, 0.2054, -0.04179), (-0.6503, 0.1293, -0.4684), (-0.9946, 0.412, 0.4675), (-0.9728, 0.4029, -0.04179), (-0.6125, 0.2537, -0.4684), (-0.8951, 0.5981, 0.4675), (-0.8755, 0.585, -0.04179), (-0.5513, 0.3683, -0.4684), (-0.7612, 0.7612, 0.4675), (-0.7445, 0.7445, -0.04179), (-0.4688, 0.4688, -0.4684), (-0.5981, 0.8951, 0.4675), (-0.585, 0.8755, -0.04179), (-0.3683, 0.5513, -0.4684), (-0.412, 0.9946, 0.4675), (-0.4029, 0.9728, -0.04179), (-0.2537, 0.6125, -0.4684), (-0.21, 1.056, 0.4675), (-0.2054, 1.033, -0.04179), (-0.1293, 0.6503, -0.4684), (9.996e-08, 0.076, -1.182), (0.01483, 0.07454, -1.182), (0.02908, 0.07021, -1.182), (0.04222, 0.06319, -1.182), (0.05374, 0.05374, -1.182), (0.06319, 0.04222, -1.182), (0.07021, 0.02908, -1.182), (0.07454, 0.01483, -1.182), (0.076, 2.598e-07, -1.182), (0.07454, -0.01483, -1.182), (0.07021, -0.02908, -1.182), (0.06319, -0.04222, -1.182), (0.05374, -0.05374, -1.182), (0.04222, -0.06319, -1.182), (0.02908, -0.07021, -1.182), (0.01483, -0.07454, -1.182), (7.52e-08, -0.076, -1.182), (-0.01483, -0.07454, -1.182), (-0.02908, -0.07021, -1.182), (-0.04222, -0.06319, -1.182), (-0.05374, -0.05374, -1.182), (-0.06319, -0.04222, -1.182), (-0.07021, -0.02908, -1.182), (-0.07454, -0.01483, -1.182), (-0.076, 3.274e-07, -1.182), (-0.07454, 0.01483, -1.182), (-0.07021, 0.02908, -1.182), (-0.06319, 0.04222, -1.182), (-0.05374, 0.05374, -1.182), (-0.04222, 0.06319, -1.182), (-0.02908, 0.07021, -1.182), (-0.01483, 0.07454, -1.182), (9.996e-08, 0.076, -2.385), (0.01483, 0.07454, -2.385), (0.02908, 0.07021, -2.385), (0.04222, 0.06319, -2.385), (0.05374, 0.05374, -2.385), (0.06319, 0.04222, -2.385), (0.07021, 0.02908, -2.385), (0.07454, 0.01483, -2.385), (0.076, 2.598e-07, -2.385), (0.07454, -0.01483, -2.385), (0.07021, -0.02908, -2.385), (0.06319, -0.04222, -2.385), (0.05374, -0.05374, -2.385), (0.04222, -0.06319, -2.385), (0.02908, -0.07021, -2.385), (0.01483, -0.07454, -2.385), (7.52e-08, -0.076, -2.385), (-0.01483, -0.07454, -2.385), (-0.02908, -0.07021, -2.385), (-0.04222, -0.06319, -2.385), (-0.05374, -0.05374, -2.385), (-0.06319, -0.04222, -2.385), (-0.07021, -0.02908, -2.385), (-0.07454, -0.01483, -2.385), (-0.076, 3.274e-07, -2.385), (-0.07454, 0.01483, -2.385), (-0.07021, 0.02908, -2.385), (-0.06319, 0.04222, -2.385), (-0.05374, 0.05374, -2.385), (-0.04222, 0.06319, -2.385), (-0.02908, 0.07021, -2.385), (-0.01483, 0.07454, -2.385), (2.975e-08, -6.315e-08, -2.801), (7.805e-08, 0.5936, -2.594), (0.1158, 0.5822, -2.594), (0.2271, 0.5484, -2.594), (0.3298, 0.4935, -2.594), (0.4197, 0.4197, -2.594), (0.4935, 0.3298, -2.594), (0.5484, 0.2271, -2.594), (0.5822, 0.1158, -2.594), (0.5936, 1.317e-07, -2.594), (0.5822, -0.1158, -2.594), (0.5484, -0.2271, -2.594), (0.4935, -0.3298, -2.594), (0.4197, -0.4197, -2.594), (0.3298, -0.4935, -2.594), (0.2271, -0.5484, -2.594), (0.1158, -0.5822, -2.594), (-1.154e-07, -0.5936, -2.594), (-0.1158, -0.5822, -2.594), (-0.2271, -0.5484, -2.594), (-0.3298, -0.4935, -2.594), (-0.4197, -0.4197, -2.594), (-0.4935, -0.3298, -2.594), (-0.5484, -0.2271, -2.594), (-0.5822, -0.1158, -2.594), (-0.5936, 6.6e-07, -2.594), (-0.5822, 0.1158, -2.594), (-0.5484, 0.2271, -2.594), (-0.4935, 0.3298, -2.594), (-0.4197, 0.4197, -2.594), (-0.3298, 0.4935, -2.594), (-0.2271, 0.5484, -2.594), (-0.1158, 0.5822, -2.594), (2.975e-08, 1.027, -2.688), (0.2003, 1.007, -2.688), (0.3928, 0.9484, -2.688), (0.5703, 0.8535, -2.688), (0.7259, 0.7259, -2.688), (0.8535, 0.5703, -2.688), (0.9484, 0.3928, -2.688), (1.007, 0.2003, -2.688), (1.027, 1.435e-08, -2.688), (1.007, -0.2003, -2.688), (0.9484, -0.3928, -2.688), (0.8535, -0.5703, -2.688), (0.7259, -0.7259, -2.688), (0.5703, -0.8535, -2.688), (0.3928, -0.9484, -2.688), (0.2003, -1.007, -2.688), (-3.047e-07, -1.027, -2.688), (-0.2003, -1.007, -2.688), (-0.3928, -0.9484, -2.688), (-0.5703, -0.8535, -2.688), (-0.7259, -0.7259, -2.688), (-0.8535, -0.5703, -2.688), (-0.9484, -0.3928, -2.688), (-1.007, -0.2003, -2.688), (-1.027, 9.281e-07, -2.688), (-1.007, 0.2003, -2.688), (-0.9484, 0.3928, -2.688), (-0.8535, 0.5703, -2.688), (-0.7259, 0.7259, -2.688), (-0.5703, 0.8535, -2.688), (-0.3928, 0.9484, -2.688), (-0.2003, 1.007, -2.688), (2.975e-08, 1.027, -2.801), (0.2003, 1.007, -2.801), (0.3928, 0.9484, -2.801), (0.5703, 0.8535, -2.801), (0.7259, 0.7259, -2.801), (0.8535, 0.5703, -2.801), (0.9484, 0.3928, -2.801), (1.007, 0.2003, -2.801), (1.027, 1.435e-08, -2.801), (1.007, -0.2003, -2.801), (0.9484, -0.3928, -2.801), (0.8535, -0.5703, -2.801), (0.7259, -0.7259, -2.801), (0.5703, -0.8535, -2.801), (0.3928, -0.9484, -2.801), (0.2003, -1.007, -2.801), (-3.047e-07, -1.027, -2.801), (-0.2003, -1.007, -2.801), (-0.3928, -0.9484, -2.801), (-0.5703, -0.8535, -2.801), (-0.7259, -0.7259, -2.801), (-0.8535, -0.5703, -2.801), (-0.9484, -0.3928, -2.801), (-1.007, -0.2003, -2.801), (-1.027, 9.281e-07, -2.801), (-1.007, 0.2003, -2.801), (-0.9484, 0.3928, -2.801), (-0.8535, 0.5703, -2.801), (-0.7259, 0.7259, -2.801), (-0.5703, 0.8535, -2.801), (-0.3928, 0.9484, -2.801), (-0.2003, 1.007, -2.801)], [], [(324, 325, 9, 7), (270, 192, 194, 273), (67, 68, 4, 2), (331, 332, 23, 21), (0, 191, 193), (68, 71, 6, 4), (338, 339, 37, 35), (267, 190, 192, 270), (71, 74, 8, 6), (345, 346, 51, 49), (0, 189, 191), (74, 77, 10, 8), (352, 321, 1, 63), (264, 188, 190, 267), (77, 80, 12, 10), (327, 328, 15, 13), (0, 187, 189), (80, 83, 14, 12), (321, 322, 3, 1), (261, 186, 188, 264), (83, 86, 16, 14), (334, 335, 29, 27), (0, 185, 187), (86, 89, 18, 16), (341, 342, 43, 41), (258, 184, 186, 261), (89, 92, 20, 18), (348, 349, 57, 55), (0, 183, 185), (92, 95, 22, 20), (323, 324, 7, 5), (255, 182, 184, 258), (95, 98, 24, 22), (330, 331, 21, 19), (0, 181, 183), (98, 101, 26, 24), (337, 338, 35, 33), (252, 180, 182, 255), (101, 104, 28, 26), (344, 345, 49, 47), (0, 179, 181), (104, 107, 30, 28), (351, 352, 63, 61), (249, 178, 180, 252), (107, 110, 32, 30), (326, 327, 13, 11), (0, 177, 179), (110, 113, 34, 32), (333, 334, 27, 25), (246, 176, 178, 249), (113, 116, 36, 34), (340, 341, 41, 39), (0, 175, 177), (116, 119, 38, 36), (347, 348, 55, 53), (243, 174, 176, 246), (119, 122, 40, 38), (322, 323, 5, 3), (0, 173, 175), (122, 125, 42, 40), (329, 330, 19, 17), (240, 172, 174, 243), (125, 128, 44, 42), (336, 337, 33, 31), (0, 171, 173), (128, 131, 46, 44), (343, 344, 47, 45), (237, 170, 172, 240), (131, 134, 48, 46), (350, 351, 61, 59), (0, 169, 171), (134, 137, 50, 48), (325, 326, 11, 9), (234, 168, 170, 237), (137, 140, 52, 50), (332, 333, 25, 23), (0, 167, 169), (140, 143, 54, 52), (339, 340, 39, 37), (231, 166, 168, 234), (143, 146, 56, 54), (346, 347, 53, 51), (0, 165, 167), (146, 149, 58, 56), (328, 329, 17, 15), (228, 164, 166, 231), (149, 152, 60, 58), (335, 336, 31, 29), (0, 163, 165), (152, 155, 62, 60), (342, 343, 45, 43), (227, 162, 164, 228), (155, 158, 64, 62), (349, 350, 59, 57), (0, 161, 163), (158, 67, 2, 64), (1, 3, 70, 65), (65, 70, 69, 66), (66, 69, 68, 67), (3, 5, 73, 70), (70, 73, 72, 69), (69, 72, 71, 68), (5, 7, 76, 73), (73, 76, 75, 72), (72, 75, 74, 71), (7, 9, 79, 76), (76, 79, 78, 75), (75, 78, 77, 74), (9, 11, 82, 79), (79, 82, 81, 78), (78, 81, 80, 77), (11, 13, 85, 82), (82, 85, 84, 81), (81, 84, 83, 80), (13, 15, 88, 85), (85, 88, 87, 84), (84, 87, 86, 83), (15, 17, 91, 88), (88, 91, 90, 87), (87, 90, 89, 86), (17, 19, 94, 91), (91, 94, 93, 90), (90, 93, 92, 89), (19, 21, 97, 94), (94, 97, 96, 93), (93, 96, 95, 92), (21, 23, 100, 97), (97, 100, 99, 96), (96, 99, 98, 95), (23, 25, 103, 100), (100, 103, 102, 99), (99, 102, 101, 98), (25, 27, 106, 103), (103, 106, 105, 102), (102, 105, 104, 101), (27, 29, 109, 106), (106, 109, 108, 105), (105, 108, 107, 104), (29, 31, 112, 109), (109, 112, 111, 108), (108, 111, 110, 107), (31, 33, 115, 112), (112, 115, 114, 111), (111, 114, 113, 110), (33, 35, 118, 115), (115, 118, 117, 114), (114, 117, 116, 113), (35, 37, 121, 118), (118, 121, 120, 117), (117, 120, 119, 116), (37, 39, 124, 121), (121, 124, 123, 120), (120, 123, 122, 119), (39, 41, 127, 124), (124, 127, 126, 123), (123, 126, 125, 122), (41, 43, 130, 127), (127, 130, 129, 126), (126, 129, 128, 125), (43, 45, 133, 130), (130, 133, 132, 129), (129, 132, 131, 128), (45, 47, 136, 133), (133, 136, 135, 132), (132, 135, 134, 131), (47, 49, 139, 136), (136, 139, 138, 135), (135, 138, 137, 134), (49, 51, 142, 139), (139, 142, 141, 138), (138, 141, 140, 137), (51, 53, 145, 142), (142, 145, 144, 141), (141, 144, 143, 140), (53, 55, 148, 145), (145, 148, 147, 144), (144, 147, 146, 143), (55, 57, 151, 148), (148, 151, 150, 147), (147, 150, 149, 146), (57, 59, 154, 151), (151, 154, 153, 150), (150, 153, 152, 149), (59, 61, 157, 154), (154, 157, 156, 153), (153, 156, 155, 152), (61, 63, 160, 157), (157, 160, 159, 156), (156, 159, 158, 155), (63, 1, 65, 160), (160, 65, 66, 159), (159, 66, 67, 158), (0, 193, 195), (273, 194, 196, 276), (0, 195, 197), (276, 196, 198, 279), (0, 197, 199), (279, 198, 200, 282), (0, 199, 201), (282, 200, 202, 285), (0, 201, 203), (285, 202, 204, 288), (0, 203, 205), (288, 204, 206, 291), (0, 205, 207), (291, 206, 208, 294), (0, 207, 209), (294, 208, 210, 297), (0, 209, 211), (297, 210, 212, 300), (0, 211, 213), (300, 212, 214, 303), (0, 213, 215), (303, 214, 216, 306), (0, 215, 217), (306, 216, 218, 309), (0, 217, 219), (309, 218, 220, 312), (0, 219, 221), (312, 220, 222, 315), (0, 221, 223), (315, 222, 224, 318), (0, 223, 161), (318, 224, 162, 227), (161, 225, 230, 163), (225, 226, 229, 230), (226, 227, 228, 229), (163, 230, 233, 165), (230, 229, 232, 233), (229, 228, 231, 232), (165, 233, 236, 167), (233, 232, 235, 236), (232, 231, 234, 235), (167, 236, 239, 169), (236, 235, 238, 239), (235, 234, 237, 238), (169, 239, 242, 171), (239, 238, 241, 242), (238, 237, 240, 241), (171, 242, 245, 173), (242, 241, 244, 245), (241, 240, 243, 244), (173, 245, 248, 175), (245, 244, 247, 248), (244, 243, 246, 247), (175, 248, 251, 177), (248, 247, 250, 251), (247, 246, 249, 250), (177, 251, 254, 179), (251, 250, 253, 254), (250, 249, 252, 253), (179, 254, 257, 181), (254, 253, 256, 257), (253, 252, 255, 256), (181, 257, 260, 183), (257, 256, 259, 260), (256, 255, 258, 259), (183, 260, 263, 185), (260, 259, 262, 263), (259, 258, 261, 262), (185, 263, 266, 187), (263, 262, 265, 266), (262, 261, 264, 265), (187, 266, 269, 189), (266, 265, 268, 269), (265, 264, 267, 268), (189, 269, 272, 191), (269, 268, 271, 272), (268, 267, 270, 271), (191, 272, 275, 193), (272, 271, 274, 275), (271, 270, 273, 274), (193, 275, 278, 195), (275, 274, 277, 278), (274, 273, 276, 277), (195, 278, 281, 197), (278, 277, 280, 281), (277, 276, 279, 280), (197, 281, 284, 199), (281, 280, 283, 284), (280, 279, 282, 283), (199, 284, 287, 201), (284, 283, 286, 287), (283, 282, 285, 286), (201, 287, 290, 203), (287, 286, 289, 290), (286, 285, 288, 289), (203, 290, 293, 205), (290, 289, 292, 293), (289, 288, 291, 292), (205, 293, 296, 207), (293, 292, 295, 296), (292, 291, 294, 295), (207, 296, 299, 209), (296, 295, 298, 299), (295, 294, 297, 298), (209, 299, 302, 211), (299, 298, 301, 302), (298, 297, 300, 301), (211, 302, 305, 213), (302, 301, 304, 305), (301, 300, 303, 304), (213, 305, 308, 215), (305, 304, 307, 308), (304, 303, 306, 307), (215, 308, 311, 217), (308, 307, 310, 311), (307, 306, 309, 310), (217, 311, 314, 219), (311, 310, 313, 314), (310, 309, 312, 313), (219, 314, 317, 221), (314, 313, 316, 317), (313, 312, 315, 316), (221, 317, 320, 223), (317, 316, 319, 320), (316, 315, 318, 319), (223, 320, 225, 161), (320, 319, 226, 225), (319, 318, 227, 226), (220, 218, 58, 60), (206, 204, 44, 46), (192, 190, 30, 32), (178, 176, 16, 18), (214, 212, 52, 54), (200, 198, 38, 40), (186, 184, 24, 26), (172, 170, 10, 12), (222, 220, 60, 62), (208, 206, 46, 48), (194, 192, 32, 34), (180, 178, 18, 20), (166, 164, 4, 6), (216, 214, 54, 56), (202, 200, 40, 42), (188, 186, 26, 28), (174, 172, 12, 14), (162, 224, 64, 2), (224, 222, 62, 64), (210, 208, 48, 50), (196, 194, 34, 36), (182, 180, 20, 22), (168, 166, 6, 8), (218, 216, 56, 58), (204, 202, 42, 44), (164, 162, 2, 4), (190, 188, 28, 30), (176, 174, 14, 16), (212, 210, 50, 52), (198, 196, 36, 38), (184, 182, 22, 24), (170, 168, 8, 10), (378, 379, 347, 346), (362, 363, 331, 330), (381, 382, 350, 349), (365, 366, 334, 333), (384, 353, 321, 352), (368, 369, 337, 336), (371, 372, 340, 339), (355, 356, 324, 323), (374, 375, 343, 342), (358, 359, 327, 326), (377, 378, 346, 345), (361, 362, 330, 329), (380, 381, 349, 348), (364, 365, 333, 332), (383, 384, 352, 351), (367, 368, 336, 335), (370, 371, 339, 338), (354, 355, 323, 322), (373, 374, 342, 341), (357, 358, 326, 325), (376, 377, 345, 344), (360, 361, 329, 328), (379, 380, 348, 347), (363, 364, 332, 331), (382, 383, 351, 350), (366, 367, 335, 334), (369, 370, 338, 337), (353, 354, 322, 321), (372, 373, 341, 340), (356, 357, 325, 324), (375, 376, 344, 343), (359, 360, 328, 327), (411, 412, 379, 378), (395, 396, 363, 362), (414, 415, 382, 381), (398, 399, 366, 365), (417, 386, 353, 384), (401, 402, 369, 368), (404, 405, 372, 371), (388, 389, 356, 355), (407, 408, 375, 374), (391, 392, 359, 358), (410, 411, 378, 377), (394, 395, 362, 361), (413, 414, 381, 380), (397, 398, 365, 364), (416, 417, 384, 383), (400, 401, 368, 367), (403, 404, 371, 370), (387, 388, 355, 354), (406, 407, 374, 373), (390, 391, 358, 357), (409, 410, 377, 376), (393, 394, 361, 360), (412, 413, 380, 379), (396, 397, 364, 363), (415, 416, 383, 382), (399, 400, 367, 366), (402, 403, 370, 369), (386, 387, 354, 353), (405, 406, 373, 372), (389, 390, 357, 356), (408, 409, 376, 375), (392, 393, 360, 359), (446, 447, 415, 414), (430, 431, 399, 398), (449, 418, 386, 417), (433, 434, 402, 401), (436, 437, 405, 404), (420, 421, 389, 388), (439, 440, 408, 407), (423, 424, 392, 391), (442, 443, 411, 410), (426, 427, 395, 394), (445, 446, 414, 413), (429, 430, 398, 397), (448, 449, 417, 416), (432, 433, 401, 400), (435, 436, 404, 403), (419, 420, 388, 387), (438, 439, 407, 406), (422, 423, 391, 390), (441, 442, 410, 409), (425, 426, 394, 393), (444, 445, 413, 412), (428, 429, 397, 396), (447, 448, 416, 415), (431, 432, 400, 399), (434, 435, 403, 402), (418, 419, 387, 386), (437, 438, 406, 405), (421, 422, 390, 389), (440, 441, 409, 408), (424, 425, 393, 392), (443, 444, 412, 411), (427, 428, 396, 395), (478, 479, 447, 446), (462, 463, 431, 430), (481, 450, 418, 449), (465, 466, 434, 433), (468, 469, 437, 436), (452, 453, 421, 420), (471, 472, 440, 439), (455, 456, 424, 423), (474, 475, 443, 442), (458, 459, 427, 426), (477, 478, 446, 445), (461, 462, 430, 429), (480, 481, 449, 448), (464, 465, 433, 432), (467, 468, 436, 435), (451, 452, 420, 419), (470, 471, 439, 438), (454, 455, 423, 422), (473, 474, 442, 441), (457, 458, 426, 425), (476, 477, 445, 444), (460, 461, 429, 428), (479, 480, 448, 447), (463, 464, 432, 431), (466, 467, 435, 434), (450, 451, 419, 418), (469, 470, 438, 437), (453, 454, 422, 421), (472, 473, 441, 440), (456, 457, 425, 424), (475, 476, 444, 443), (459, 460, 428, 427), (385, 451, 450), (385, 452, 451), (385, 453, 452), (385, 454, 453), (385, 455, 454), (385, 456, 455), (385, 457, 456), (385, 458, 457), (385, 459, 458), (385, 460, 459), (385, 461, 460), (385, 462, 461), (385, 463, 462), (385, 464, 463), (385, 465, 464), (385, 466, 465), (385, 467, 466), (385, 468, 467), (385, 469, 468), (385, 470, 469), (385, 471, 470), (385, 472, 471), (385, 473, 472), (385, 474, 473), (385, 475, 474), (385, 476, 475), (385, 477, 476), (385, 478, 477), (385, 479, 478), (385, 480, 479), (385, 481, 480), (385, 450, 481)])
me_cylinder.polygons.foreach_set('use_smooth', [True] * 512)
me_cylinder.materials.append(None)
me_cylinder.use_remesh_preserve_volume = False
me_cylinder.use_remesh_preserve_attributes = False
me_cylinder.use_mirror_vertex_groups = False
me_cylinder.update()

# ---- objects
ob_cylinder_001 = bpy.data.objects.new('Cylinder.001', me_cylinder_001)
ob_plane_001 = bpy.data.objects.new('Plane.001', me_plane_001)
ob_plane = bpy.data.objects.new('Plane', me_plane)
ob_cylinder = bpy.data.objects.new('Cylinder', me_cylinder)
ob_lamp = bpy.data.objects.new('Lamp', light_lamp)
ob_camera = bpy.data.objects.new('Camera', cam_camera)

# ---- transforms, parenting, visibility, modifiers, constraints
ob_cylinder_001.location = (2.592, 0.0, 0.0)
ob_cylinder_001.lineart.crease_threshold = 0.0
ob_cylinder_001.material_slots[0].link = 'OBJECT'; ob_cylinder_001.material_slots[0].material = mat_material_004
_m = ob_cylinder_001.modifiers.new('Subsurf', 'SUBSURF')
_m.uv_smooth = 'PRESERVE_CORNERS'
_m.levels = 3
_m.render_levels = 3
_m.show_only_control_edges = False
ob_plane_001.location = (8.496, 1.592, 5.933)
ob_plane_001.rotation_euler = (5.565e-08, 0.7854, 1.344e-07)
ob_plane_001.scale = (5.0, 5.0, 5.0)
ob_plane_001.lineart.crease_threshold = 0.0
ob_plane.location = (-0.2733, 1.592, -2.805)
ob_plane.scale = (5.0, 5.0, 5.0)
ob_plane.lineart.crease_threshold = 0.0
ob_cylinder.location = (0.0, 0.0, 0.0)
ob_cylinder.lineart.crease_threshold = 0.0
ob_cylinder.material_slots[0].link = 'OBJECT'; ob_cylinder.material_slots[0].material = mat_material_004
_m = ob_cylinder.modifiers.new('Subsurf', 'SUBSURF')
_m.uv_smooth = 'PRESERVE_CORNERS'
_m.levels = 3
_m.render_levels = 3
_m.show_only_control_edges = False
ob_lamp.location = (4.076, 1.005, 5.904)
ob_lamp.rotation_euler = (0.6503, 0.05522, 1.866)
ob_lamp.lock_rotations_4d = False
ob_lamp.empty_display_type = 'ARROWS'
ob_lamp.color = (0.0, 0.0, 0.0, 0.0)
ob_lamp.lineart.crease_threshold = 0.0
ob_camera.location = (8.995, -6.907, 4.134)
ob_camera.rotation_euler = (1.109, 0.01082, 0.8149)
ob_camera.scale = (1.0, 1.0, 1.0)
ob_camera.lock_rotations_4d = False
ob_camera.empty_display_type = 'ARROWS'
ob_camera.color = (0.0, 0.0, 0.0, 0.0)
ob_camera.display_type = 'WIRE'
ob_camera.lineart.crease_threshold = 0.0

# ---- collection membership
col_collection_1.objects.link(ob_cylinder_001)
col_collection_1.objects.link(ob_plane_001)
col_collection_1.objects.link(ob_plane)
col_collection_1.objects.link(ob_cylinder)
col_collection_1.objects.link(ob_lamp)
col_collection_1.objects.link(ob_camera)

# ---- scene / render settings (as saved in the file)
scene.camera = ob_camera
scene.frame_start = 1; scene.frame_end = 250; scene.frame_set(1)
scene.render.engine = 'CYCLES'
scene.render.image_settings.color_mode = 'RGB'
scene.render.image_settings.compression = 90
scene.render.resolution_percentage = 50
scene.render.dither_intensity = 0.0
scene.render.bake_margin = 2
scene.render.bake_bias = 0.0
scene.cycles.use_denoising = False
scene.cycles.samples = 200
scene.cycles.sampling_pattern = 'TABULATED_SOBOL'
scene.cycles.light_sampling_threshold = 0.0
scene.cycles.use_adaptive_sampling = False
scene.cycles.use_light_tree = False
scene.cycles.blur_glossy = 0.0
scene.cycles.volume_bounces = 1
scene.cycles.pixel_filter_type = 'GAUSSIAN'
scene.cycles.sample_clamp_indirect = 0.0
scene.view_settings.view_transform = 'Standard'
bpy.context.view_layer.update()
